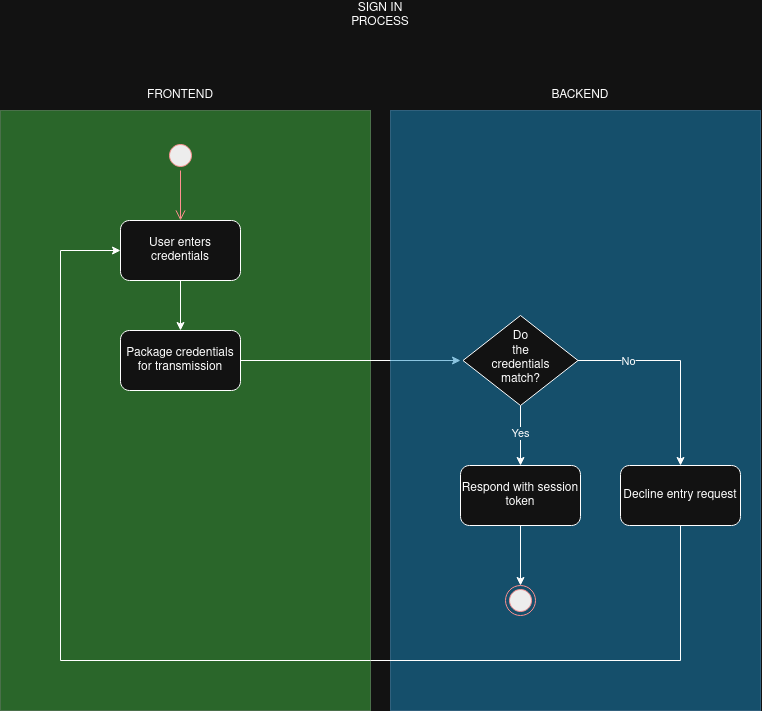

The diagram above was exported from draw.io. Its source (the exported page's mxGraphModel, read from the mxfile embedded in the PNG):
<mxGraphModel dx="2767" dy="2369" grid="1" gridSize="10" guides="1" tooltips="1" connect="1" arrows="1" fold="1" page="1" pageScale="1" pageWidth="827" pageHeight="1169" math="0" shadow="0">
  <root>
    <mxCell id="0" />
    <mxCell id="1" parent="0" />
    <mxCell id="eoWZ1wNaLE52LcPFlGNT-27" parent="1" style="rounded=0;whiteSpace=wrap;html=1;fillColor=#008a00;fontColor=#ffffff;strokeColor=#005700;opacity=50;opacityGroup=1;" value="" vertex="1">
      <mxGeometry height="600" width="370" x="-580" y="80" as="geometry" />
    </mxCell>
    <mxCell id="eoWZ1wNaLE52LcPFlGNT-7" parent="1" style="rounded=1;whiteSpace=wrap;html=1;roundedPerimeter=1;" value="User enters credentials" vertex="1">
      <mxGeometry height="60" width="120" x="-460" y="190" as="geometry" />
    </mxCell>
    <mxCell id="eoWZ1wNaLE52LcPFlGNT-1" parent="1" style="ellipse;html=1;shape=startState;fillColor=#000000;strokeColor=#ff0000;" value="" vertex="1">
      <mxGeometry height="30" width="30" x="-415" y="110" as="geometry" />
    </mxCell>
    <mxCell id="eoWZ1wNaLE52LcPFlGNT-2" edge="1" parent="1" source="eoWZ1wNaLE52LcPFlGNT-1" style="edgeStyle=orthogonalEdgeStyle;html=1;verticalAlign=bottom;endArrow=open;endSize=8;strokeColor=#ff0000;rounded=0;defaultLabelBackgroundColor=page;entryX=0.5;entryY=0;entryDx=0;entryDy=0;" target="eoWZ1wNaLE52LcPFlGNT-7" value="">
      <mxGeometry relative="1" as="geometry">
        <mxPoint x="-260" y="370" as="targetPoint" />
      </mxGeometry>
    </mxCell>
    <mxCell id="eoWZ1wNaLE52LcPFlGNT-16" edge="1" parent="1" source="eoWZ1wNaLE52LcPFlGNT-7" style="endArrow=classic;html=1;rounded=0;defaultLabelBackgroundColor=page;exitX=0.5;exitY=1;exitDx=0;exitDy=0;" target="eoWZ1wNaLE52LcPFlGNT-9" value="">
      <mxGeometry height="50" relative="1" width="50" as="geometry">
        <mxPoint x="-495" y="330" as="sourcePoint" />
        <mxPoint x="-445" y="280" as="targetPoint" />
      </mxGeometry>
    </mxCell>
    <mxCell id="eoWZ1wNaLE52LcPFlGNT-9" parent="1" style="rounded=1;whiteSpace=wrap;html=1;roundedPerimeter=1;" value="Package credentials for transmission" vertex="1">
      <mxGeometry height="60" width="120" x="-460" y="300" as="geometry" />
    </mxCell>
    <mxCell id="eoWZ1wNaLE52LcPFlGNT-17" edge="1" parent="1" source="eoWZ1wNaLE52LcPFlGNT-9" style="endArrow=classic;html=1;rounded=0;defaultLabelBackgroundColor=page;exitX=1;exitY=0.5;exitDx=0;exitDy=0;" value="">
      <mxGeometry height="50" relative="1" width="50" as="geometry">
        <mxPoint x="-315" y="320" as="sourcePoint" />
        <mxPoint x="-120" y="330" as="targetPoint" />
      </mxGeometry>
    </mxCell>
    <mxCell id="eoWZ1wNaLE52LcPFlGNT-28" parent="1" style="rounded=0;whiteSpace=wrap;html=1;fillColor=#1ba1e2;fontColor=#ffffff;strokeColor=#006EAF;opacity=50;opacityGroup=1;" value="" vertex="1">
      <mxGeometry height="600" width="370" x="-190" y="80" as="geometry" />
    </mxCell>
    <mxCell id="eoWZ1wNaLE52LcPFlGNT-19" parent="1" style="rounded=1;whiteSpace=wrap;html=1;roundedPerimeter=1;" value="Respond with session token" vertex="1">
      <mxGeometry height="60" width="120" x="-120" y="435" as="geometry" />
    </mxCell>
    <mxCell id="eoWZ1wNaLE52LcPFlGNT-21" edge="1" parent="1" source="eoWZ1wNaLE52LcPFlGNT-18" style="endArrow=classic;html=1;rounded=0;defaultLabelBackgroundColor=page;exitX=0.5;exitY=1;exitDx=0;exitDy=0;" target="eoWZ1wNaLE52LcPFlGNT-19" value="">
      <mxGeometry height="50" relative="1" width="50" as="geometry">
        <mxPoint x="-101.5" y="305" as="sourcePoint" />
        <mxPoint x="-51.5" y="255" as="targetPoint" />
      </mxGeometry>
    </mxCell>
    <mxCell id="eoWZ1wNaLE52LcPFlGNT-22" connectable="0" parent="eoWZ1wNaLE52LcPFlGNT-21" style="edgeLabel;html=1;align=center;verticalAlign=middle;resizable=0;points=[];inheritText=1;defaultLabelBackgroundColor=page;" value="Yes" vertex="1">
      <mxGeometry relative="1" x="-0.1077" y="-1" as="geometry">
        <mxPoint as="offset" />
      </mxGeometry>
    </mxCell>
    <mxCell id="eoWZ1wNaLE52LcPFlGNT-18" parent="1" style="rhombus;whiteSpace=wrap;html=1;shapeInside=1;" value="Do the credentials match?" vertex="1">
      <mxGeometry height="90" width="115" x="-117.5" y="285" as="geometry" />
    </mxCell>
    <mxCell id="eoWZ1wNaLE52LcPFlGNT-25" edge="1" parent="1" source="eoWZ1wNaLE52LcPFlGNT-18" style="endArrow=classic;html=1;rounded=0;defaultLabelBackgroundColor=page;exitX=1;exitY=0.5;exitDx=0;exitDy=0;entryX=0.5;entryY=0;entryDx=0;entryDy=0;" target="eoWZ1wNaLE52LcPFlGNT-20" value="">
      <mxGeometry height="50" relative="1" width="50" x="0.0891" as="geometry">
        <Array as="points">
          <mxPoint x="100" y="330" />
        </Array>
        <mxPoint x="-4.547473508864641e-13" y="340" as="sourcePoint" />
        <mxPoint x="101" y="450" as="targetPoint" />
      </mxGeometry>
    </mxCell>
    <mxCell id="eoWZ1wNaLE52LcPFlGNT-26" connectable="0" parent="eoWZ1wNaLE52LcPFlGNT-25" style="edgeLabel;html=1;align=center;verticalAlign=middle;resizable=0;points=[];inheritText=1;defaultLabelBackgroundColor=page;" value="No" vertex="1">
      <mxGeometry relative="1" x="-0.1229" y="-1" as="geometry">
        <mxPoint x="-41" y="-1" as="offset" />
      </mxGeometry>
    </mxCell>
    <mxCell id="eoWZ1wNaLE52LcPFlGNT-20" parent="1" style="rounded=1;whiteSpace=wrap;html=1;roundedPerimeter=1;" value="Decline entry request" vertex="1">
      <mxGeometry height="60" width="120" x="40" y="435" as="geometry" />
    </mxCell>
    <mxCell id="eoWZ1wNaLE52LcPFlGNT-23" edge="1" parent="1" source="eoWZ1wNaLE52LcPFlGNT-19" style="endArrow=classic;html=1;rounded=0;defaultLabelBackgroundColor=page;entryX=0.5;entryY=0;entryDx=0;entryDy=0;" target="eoWZ1wNaLE52LcPFlGNT-24" value="">
      <mxGeometry height="50" relative="1" width="50" as="geometry">
        <mxPoint x="-181.5" y="545" as="sourcePoint" />
        <mxPoint x="-131.5" y="495" as="targetPoint" />
      </mxGeometry>
    </mxCell>
    <mxCell id="eoWZ1wNaLE52LcPFlGNT-24" parent="1" style="ellipse;html=1;shape=endState;fillColor=#000000;strokeColor=#ff0000;" value="" vertex="1">
      <mxGeometry height="30" width="30" x="-75" y="555" as="geometry" />
    </mxCell>
    <mxCell id="eoWZ1wNaLE52LcPFlGNT-29" parent="1" style="text;html=1;whiteSpace=wrap;strokeColor=none;fillColor=none;align=center;verticalAlign=middle;rounded=0;" value="FRONTEND" vertex="1">
      <mxGeometry height="30" width="60" x="-430" y="50" as="geometry" />
    </mxCell>
    <mxCell id="eoWZ1wNaLE52LcPFlGNT-30" parent="1" style="text;html=1;whiteSpace=wrap;strokeColor=none;fillColor=none;align=center;verticalAlign=middle;rounded=0;" value="BACKEND" vertex="1">
      <mxGeometry height="30" width="60" x="-30" y="50" as="geometry" />
    </mxCell>
    <mxCell id="eoWZ1wNaLE52LcPFlGNT-34" edge="1" parent="1" source="eoWZ1wNaLE52LcPFlGNT-20" style="endArrow=classic;html=1;rounded=0;defaultLabelBackgroundColor=page;exitX=0.5;exitY=1;exitDx=0;exitDy=0;entryX=0;entryY=0.5;entryDx=0;entryDy=0;" target="eoWZ1wNaLE52LcPFlGNT-7" value="">
      <mxGeometry height="50" relative="1" width="50" x="-0.36" as="geometry">
        <Array as="points">
          <mxPoint x="100" y="630" />
          <mxPoint x="-520" y="630" />
          <mxPoint x="-520" y="220" />
        </Array>
        <mxPoint x="-340" y="500" as="sourcePoint" />
        <mxPoint x="-120" y="500" as="targetPoint" />
      </mxGeometry>
    </mxCell>
    <mxCell id="eoWZ1wNaLE52LcPFlGNT-35" parent="1" style="text;html=1;whiteSpace=wrap;strokeColor=none;fillColor=none;align=center;verticalAlign=middle;rounded=0;" value="SIGN IN PROCESS" vertex="1">
      <mxGeometry height="30" width="60" x="-230" y="-30" as="geometry" />
    </mxCell>
  </root>
</mxGraphModel>